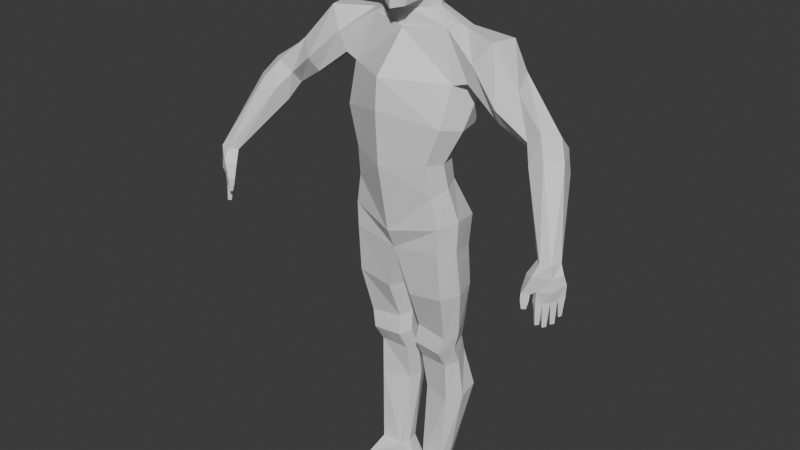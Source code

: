 # Source: man.blend  (saved by Blender 4.1.24; exported with 4.5.12 LTS)
import bpy
from mathutils import Matrix  # noqa: F401  (used for matrix-valued properties, if any)

bpy.ops.wm.read_factory_settings(use_empty=True)
scene = bpy.context.scene
scene.name = 'Scene'

# ---- collections
col_collection = bpy.data.collections.new('Collection'); scene.collection.children.link(col_collection)

# ---- materials (node trees are filled in below, after node groups)
mat_material = bpy.data.materials.new('Material')
mat_material.alpha_threshold = 0.0
mat_material.use_transparent_shadow = False
mat_material.roughness = 0.5
mat_material.line_color = (0.0, 0.0, 0.0, 1.0)

# ---- material node trees
mat_material.use_nodes = True; mat_material.node_tree.nodes.clear()
_N = mat_material.node_tree.nodes; _L = mat_material.node_tree.links
n0 = _N.new('ShaderNodeOutputMaterial'); n0.name = 'Material Output'; n0.location = (300, 300)
n1 = _N.new('ShaderNodeBsdfPrincipled'); n1.name = 'Principled BSDF'; n1.location = (10, 300)
n1.inputs[3].default_value = 1.45
_L.new(n1.outputs[0], n0.inputs[0])
n0.is_active_output = True

# ---- world
world_world = bpy.data.worlds.new('World'); scene.world = world_world
world_world.use_nodes = True; world_world.node_tree.nodes.clear()
_N = world_world.node_tree.nodes; _L = world_world.node_tree.links
n0 = _N.new('ShaderNodeOutputWorld'); n0.name = 'World Output'; n0.location = (300, 300)
n1 = _N.new('ShaderNodeBackground'); n1.name = 'Background'; n1.location = (10, 300)
n1.inputs[0].default_value = (0.05088, 0.05088, 0.05088, 1.0)
_L.new(n1.outputs[0], n0.inputs[0])
n0.is_active_output = True
world_world.color = (0.05088, 0.05088, 0.05088)
world_world.use_sun_shadow = False
world_world.sun_shadow_jitter_overblur = 0.0

# ---- meshes
me_cube = bpy.data.meshes.new('Cube')
me_cube.from_pydata([(0.3767, 0.1014, 1.352), (0.3232, -0.006303, 0.2685), (0.3005, -0.1008, 1.368), (0.3237, -0.2651, 0.1923), (0.0, 0.09509, 0.2355), (0.0, -0.1888, 1.329), (0.0, -0.3737, 0.02259), (0.0, 0.1543, 1.341), (0.4817, 0.1641, 1.028), (0.449, 0.04745, 0.6975), (0.322, -0.03824, 0.4414), (0.4214, -0.18, 1.014), (0.3991, -0.2831, 0.7218), (0.3022, -0.3071, 0.4436), (0.0, 0.2601, 1.143), (0.0, 0.2203, 0.825), (0.0, 0.07497, 0.4128), (0.0, -0.4513, 1.053), (0.0, -0.4698, 0.8258), (0.0, -0.4475, 0.4108), (0.3839, 0.1091, -0.2853), (0.3651, -0.2481, -0.2377), (0.0, 0.1839, -0.3325), (0.0, -0.2733, -0.2867), (0.3893, 0.1363, -0.04708), (0.0, 0.2327, -0.08009), (0.0, -0.3475, -0.1233), (0.3698, -0.2501, -0.04519), (0.3172, 0.1494, -1.118), (0.3114, -0.1356, -1.153), (0.07587, 0.1337, -1.111), (0.0821, -0.1232, -1.14), (0.08217, 0.1656, -0.6609), (0.08528, 0.142, -0.9256), (0.09292, -0.09671, -0.9872), (0.09718, -0.2191, -0.6681), (0.3794, -0.2099, -0.6295), (0.3442, -0.1182, -1.016), (0.3541, 0.1265, -0.9562), (0.3965, 0.1234, -0.6135), (0.3153, 0.19, -1.265), (0.3078, -0.04435, -1.303), (0.07045, 0.1768, -1.272), (0.07655, -0.03237, -1.304), (0.3764, 0.2472, -1.587), (0.3146, -0.03645, -1.626), (0.1309, 0.2849, -1.583), (0.0872, 0.02413, -1.618), (0.2856, 0.1074, -2.231), (0.2893, -0.06647, -2.239), (0.09271, 0.0985, -2.231), (0.1142, -0.06071, -2.239), (0.3939, -0.00117, 1.361), (0.3834, -0.1488, 0.2418), (-0.001619, -0.1512, 0.1297), (0.1178, 0.1154, 1.452), (0.3686, -0.1863, 0.439), (0.4842, -0.1351, 0.6947), (0.5266, 0.01545, 1.005), (0.4362, -0.1086, -0.2476), (0.0, -0.1298, -0.3099), (0.4414, -0.09914, -0.01484), (-0.0009197, -0.09246, -0.1143), (0.3673, -0.01271, -1.143), (0.03224, -0.02896, -1.127), (0.4474, -0.06295, -0.6236), (0.4028, -0.01246, -1.001), (0.03756, -0.08062, -0.6699), (0.04093, -0.008514, -0.9622), (0.3648, 0.054, -1.285), (0.02663, 0.04631, -1.292), (0.3943, 0.07689, -1.612), (0.05591, 0.1272, -1.605), (0.3167, 0.01571, -2.231), (0.07944, 0.01409, -2.231), (0.7356, 0.06023, 1.343), (0.5788, -0.186, 1.189), (0.6386, 0.1726, 1.13), (0.528, -0.1593, 1.044), (0.687, -0.1121, 1.349), (0.6216, 0.1513, 1.047), (1.506, -0.4681, 0.1935), (1.404, -0.5606, 0.1925), (1.453, -0.4096, 0.1843), (1.351, -0.5021, 0.1832), (1.481, -0.5436, 0.1976), (1.375, -0.4266, 0.1791), (1.037, -0.2037, 0.788), (1.143, -0.2156, 0.8691), (1.249, -0.04399, 0.7549), (1.143, -0.03209, 0.6739), (1.037, -0.1119, 0.6904), (1.249, -0.1357, 0.8525), (1.118, -0.2989, 0.6699), (1.312, -0.1102, 0.6215), (1.332, -0.2223, 0.7228), (1.23, -0.3071, 0.7364), (1.198, -0.1042, 0.5387), (1.086, -0.2015, 0.5687), (0.9305, -0.1597, 1.066), (0.8286, 0.01969, 0.8303), (0.7914, -0.1724, 0.8438), (0.8165, -0.2537, 0.9599), (0.7954, 0.1353, 1.032), (0.8463, 0.04556, 1.149), (0.0, -0.1162, 1.45), (0.1669, 0.02788, 1.453), (0.0, 0.1514, 1.442), (0.1243, -0.07152, 1.46), (0.0, -0.1432, 1.324), (0.1086, 0.07976, 1.594), (0.0, -0.1456, 1.577), (0.1577, 0.02427, 1.596), (0.0, 0.1158, 1.584), (0.1187, -0.1012, 1.584), (0.3004, 0.1453, -2.398), (0.338, -0.08223, -2.398), (0.04202, 0.1323, -2.398), (0.03944, -0.06336, -2.401), (0.3311, 0.003565, -2.398), (0.03855, 0.006367, -2.397), (0.3104, -0.2554, -2.33), (0.3379, -0.296, -2.396), (0.08851, -0.2996, -2.31), (0.1503, -0.4005, -2.329), (0.1406, -0.4358, -2.401), (0.05611, -0.3484, -2.401), (1.55, -0.4609, 0.05576), (1.412, -0.5857, 0.008436), (1.515, -0.4164, 0.04062), (1.37, -0.5525, -0.00951), (1.497, -0.5445, 0.009743), (1.441, -0.4969, 0.01196), (1.543, -0.4542, -0.03169), (1.407, -0.5845, -0.07811), (1.513, -0.4216, -0.02988), (1.372, -0.5635, -0.08041), (1.482, -0.5301, -0.06745), (1.444, -0.4874, -0.06446), (1.491, -0.5419, 0.1052), (1.535, -0.4797, 0.1296), (1.315, -0.562, 0.09927), (1.385, -0.6171, 0.1153), (1.477, -0.4044, 0.1227), (1.419, -0.4693, 0.1063), (1.379, -0.6061, -0.009651), (1.355, -0.5656, -0.01032), (1.305, -0.5987, -0.009931), (1.33, -0.6392, -0.009259), (1.364, -0.6188, -0.116), (1.344, -0.5947, -0.1166), (1.32, -0.6148, -0.1152), (1.34, -0.6389, -0.1146), (1.438, -0.5561, -0.07518), (1.479, -0.4542, -0.04776), (1.406, -0.5289, -0.0761), (1.511, -0.4936, -0.04949), (1.416, -0.588, -0.2296), (1.396, -0.5679, -0.2319), (1.435, -0.5682, -0.2256), (1.416, -0.5481, -0.2279), (1.47, -0.5378, -0.2424), (1.449, -0.5177, -0.241), (1.45, -0.558, -0.2465), (1.429, -0.5379, -0.2451), (1.484, -0.5204, -0.2274), (1.465, -0.5, -0.2263), (1.485, -0.481, -0.2229), (1.505, -0.5013, -0.224), (1.531, -0.4634, -0.1718), (1.513, -0.4496, -0.1726), (1.5, -0.4666, -0.1803), (1.518, -0.4804, -0.1795), (1.514, -0.4894, -0.09027), (1.539, -0.4573, -0.07576), (1.513, -0.4309, -0.0748), (1.486, -0.4583, -0.08936), (1.516, -0.4851, -0.1345), (1.513, -0.4404, -0.1233), (1.535, -0.4605, -0.1234), (1.493, -0.4626, -0.1345), (1.481, -0.4634, -0.1079), (1.451, -0.4918, -0.1201), (1.509, -0.4962, -0.1094), (1.483, -0.5268, -0.1224), (1.483, -0.4722, -0.1654), (1.507, -0.4988, -0.1667), (1.458, -0.4959, -0.1732), (1.484, -0.5236, -0.1749), (1.477, -0.5332, -0.1367), (1.446, -0.4994, -0.1343), (1.443, -0.5569, -0.143), (1.415, -0.5324, -0.143), (1.474, -0.5355, -0.1896), (1.446, -0.5574, -0.1948), (1.422, -0.5352, -0.194), (1.448, -0.5086, -0.1876), (1.409, -0.5348, -0.1294), (1.383, -0.5617, -0.137), (1.438, -0.5604, -0.1279), (1.41, -0.5866, -0.1314), (1.413, -0.5402, -0.1786), (1.438, -0.5643, -0.1765), (1.388, -0.5648, -0.1846), (1.413, -0.5885, -0.1805), (1.331, -0.6425, -0.05783), (1.376, -0.6123, -0.05895), (1.354, -0.5756, -0.05974), (1.309, -0.6058, -0.05863), (0.08366, -0.2604, 1.502), (0.1896, -0.1726, 2.041), (0.1585, 0.1253, 1.57), (0.1802, 0.1792, 1.978), (7.938e-05, 0.1702, 1.525), (7.938e-05, 0.2279, 2.007), (0.2282, 0.1947, 1.839), (0.207, -0.248, 1.898), (7.938e-05, -0.3156, 1.483), (7.938e-05, -0.2103, 2.087), (7.938e-05, 0.2626, 1.828), (7.938e-05, -0.328, 1.898), (7.938e-05, -0.1185, 1.516), (0.1612, -0.002556, 1.579), (0.1207, -0.1341, 1.534), (0.1055, -0.1001, 1.55), (0.2113, 0.09719, 2.031), (0.2179, -0.04651, 2.052), (0.2409, -0.07421, 1.893), (0.2452, 0.0735, 1.872), (7.938e-05, -0.03517, 2.133), (7.938e-05, 0.1074, 2.108), (0.2045, 0.1788, 1.703), (0.1788, -0.2489, 1.785), (7.938e-05, 0.2376, 1.691), (7.938e-05, -0.3319, 1.785), (0.2294, 0.04738, 1.739), (0.2184, -0.0911, 1.764), (0.1867, 0.1565, 1.678), (0.1468, -0.2547, 1.668), (0.1693, -0.1127, 1.697), (7.938e-05, 0.2048, 1.643), (7.938e-05, -0.323, 1.665), (0.1952, 0.02091, 1.699)], [], [(25, 24, 20, 22), (11, 58, 80, 78), (14, 7, 0, 8), (11, 2, 5, 17), (0, 55, 106, 52), (3, 13, 19, 6), (13, 12, 18, 19), (12, 11, 17, 18), (4, 16, 10, 1), (16, 15, 9, 10), (15, 14, 8, 9), (53, 56, 13, 3), (56, 57, 12, 13), (57, 58, 11, 12), (68, 33, 30, 64), (62, 25, 22, 60), (61, 27, 21, 59), (27, 26, 23, 21), (3, 6, 26, 27), (53, 3, 27, 61), (54, 4, 25, 62), (4, 1, 24, 25), (63, 29, 41, 69), (66, 37, 29, 63), (33, 38, 28, 30), (37, 34, 31, 29), (21, 23, 35, 36), (36, 35, 34, 37), (22, 20, 39, 32), (32, 39, 38, 33), (59, 21, 36, 65), (65, 36, 37, 66), (60, 22, 32, 67), (67, 32, 33, 68), (42, 40, 44, 46), (30, 28, 40, 42), (29, 31, 43, 41), (64, 30, 42, 70), (72, 46, 50, 74), (41, 43, 47, 45), (70, 42, 46, 72), (69, 41, 45, 71), (73, 49, 116, 119), (71, 45, 49, 73), (46, 44, 48, 50), (45, 47, 51, 49), (44, 71, 73, 48), (118, 116, 122, 125, 126), (40, 69, 71, 44), (43, 70, 72, 47), (47, 72, 74, 51), (31, 64, 70, 43), (35, 67, 68, 34), (23, 60, 67, 35), (39, 65, 66, 38), (20, 59, 65, 39), (38, 66, 63, 28), (28, 63, 69, 40), (6, 54, 62, 26), (1, 53, 61, 24), (24, 61, 59, 20), (26, 62, 60, 23), (34, 68, 64, 31), (9, 8, 58, 57), (10, 9, 57, 56), (1, 10, 56, 53), (8, 0, 75, 77), (97, 94, 83, 86), (96, 93, 82, 85), (58, 8, 77, 80), (2, 11, 78, 76), (52, 2, 76, 79), (0, 52, 79, 75), (141, 130, 146, 147), (140, 139, 131, 127), (98, 97, 86, 84), (94, 95, 81, 83), (95, 96, 85, 81), (93, 98, 84, 82), (102, 101, 91, 87), (104, 99, 88, 92), (103, 104, 92, 89), (101, 100, 90, 91), (99, 102, 87, 88), (100, 103, 89, 90), (87, 91, 98, 93), (92, 88, 96, 95), (89, 92, 95, 94), (91, 90, 97, 98), (88, 87, 93, 96), (90, 89, 94, 97), (80, 77, 103, 100), (79, 76, 102, 99), (78, 80, 100, 101), (77, 75, 104, 103), (75, 79, 99, 104), (76, 78, 101, 102), (105, 108, 114, 111), (52, 106, 108, 2), (2, 108, 105, 109), (55, 0, 7, 107), (109, 5, 2), (111, 114, 112, 110, 113), (106, 55, 110, 112), (55, 107, 113, 110), (108, 106, 112, 114), (120, 119, 116, 118), (117, 115, 119, 120), (51, 74, 120, 118), (48, 73, 119, 115), (74, 50, 117, 120), (50, 48, 115, 117), (51, 118, 126, 123), (49, 51, 123, 124, 121), (116, 49, 121, 122), (123, 126, 125, 124), (121, 124, 125, 122), (139, 142, 128, 131), (144, 143, 129, 132), (141, 144, 132, 130), (143, 140, 127, 129), (135, 154, 138, 132, 129), (136, 134, 128, 130), (138, 155, 136, 130, 132), (133, 135, 129, 127), (137, 156, 133, 127, 131), (83, 81, 140, 143), (84, 86, 144, 141), (86, 83, 143, 144), (85, 82, 142, 139), (81, 85, 139, 140), (82, 84, 141, 142), (206, 205, 152, 149), (128, 142, 148, 145), (142, 141, 147, 148), (130, 128, 145, 146), (152, 151, 150, 149), (207, 206, 149, 150), (205, 208, 151, 152), (208, 207, 150, 151), (187, 185, 167, 166), (179, 177, 172, 169), (196, 193, 161, 162), (203, 201, 160, 158), (160, 159, 157, 158), (201, 202, 159, 160), (204, 203, 158, 157), (202, 204, 157, 159), (162, 161, 163, 164), (193, 194, 163, 161), (194, 195, 164, 163), (195, 196, 162, 164), (168, 165, 166, 167), (185, 186, 168, 167), (188, 187, 166, 165), (186, 188, 165, 168), (171, 170, 169, 172), (180, 178, 170, 171), (178, 179, 169, 170), (177, 180, 171, 172), (156, 154, 176, 173), (135, 133, 174, 175), (154, 135, 175, 176), (133, 156, 173, 174), (173, 176, 180, 177), (175, 174, 179, 178), (176, 175, 178, 180), (174, 173, 177, 179), (156, 137, 184, 183), (137, 138, 182, 184), (154, 156, 183, 181), (138, 154, 181, 182), (183, 184, 188, 186), (184, 182, 187, 188), (181, 183, 186, 185), (182, 181, 185, 187), (155, 138, 190, 192), (153, 155, 192, 191), (137, 153, 191, 189), (138, 137, 189, 190), (192, 190, 196, 195), (191, 192, 195, 194), (189, 191, 194, 193), (190, 189, 193, 196), (153, 134, 200, 199), (134, 136, 198, 200), (155, 153, 199, 197), (136, 155, 197, 198), (199, 200, 204, 202), (200, 198, 203, 204), (197, 199, 202, 201), (198, 197, 201, 203), (147, 146, 207, 208), (148, 147, 208, 205), (146, 145, 206, 207), (145, 148, 205, 206), (134, 153, 137, 131, 128), (4, 54, 16), (219, 214, 212, 215), (233, 219, 215, 231), (236, 227, 216, 232), (226, 229, 218, 210), (215, 212, 225, 228), (213, 211, 222, 224, 221), (232, 216, 220, 234), (216, 210, 218, 220), (212, 214, 230, 225), (231, 215, 228, 235), (227, 226, 210, 216), (227, 228, 215, 219, 220, 216), (222, 223, 224), (226, 227, 228, 225), (235, 228, 227, 236), (225, 230, 229, 226), (221, 224, 223, 209, 217), (242, 235, 236, 239), (237, 231, 235, 242), (238, 232, 234, 241), (239, 236, 232, 238), (240, 233, 231, 237), (213, 240, 237, 211), (223, 239, 238, 209), (209, 238, 241, 217), (211, 237, 242, 222), (222, 242, 239, 223)])
_uv = me_cube.uv_layers.new(name='UVMap')
_uv.uv.foreach_set('vector', [0.375, 0.3741, 0.3837, 0.5829, 0.3837, 0.5829, 0.375, 0.3741, 0.5616, 0.7158, 0.5609, 0.6665, 0.5609, 0.6665, 0.5602, 0.7248, 0.5983, 0.3741, 0.6727, 0.3741, 0.625, 0.6516, 0.5615, 0.635, 0.5616, 0.7158, 0.6362, 0.72, 0.625, 0.8759, 0.5595, 0.8759, 0.625, 0.6516, 0.7294, 0.648, 0.7089, 0.6763, 0.625, 0.6785, 0.3794, 0.6834, 0.4438, 0.702, 0.4375, 0.8759, 0.3752, 0.8753, 0.4438, 0.702, 0.5, 0.7012, 0.5, 0.8759, 0.4375, 0.8759, 0.5, 0.7012, 0.5616, 0.7158, 0.5595, 0.8759, 0.5, 0.8759, 0.375, 0.3741, 0.4494, 0.3741, 0.4413, 0.6072, 0.3837, 0.5829, 0.4494, 0.3741, 0.5238, 0.3741, 0.5, 0.6186, 0.4413, 0.6072, 0.5238, 0.3741, 0.5983, 0.3741, 0.5615, 0.635, 0.5, 0.6186, 0.3815, 0.6282, 0.4432, 0.6505, 0.4438, 0.702, 0.3794, 0.6834, 0.4432, 0.6505, 0.5, 0.6546, 0.5, 0.7012, 0.4438, 0.702, 0.5, 0.6546, 0.5609, 0.6665, 0.5616, 0.7158, 0.5, 0.7012, 0.0, 0.0, 0.0, 0.0, 0.0, 0.0, 0.0, 0.0, 0.0, 0.0, 0.0, 0.0, 0.0, 0.0, 0.0, 0.0, 0.3815, 0.6282, 0.3794, 0.6834, 0.3794, 0.6834, 0.3815, 0.6282, 0.3794, 0.6834, 0.375, 0.8754, 0.3754, 0.8563, 0.3794, 0.6834, 0.3794, 0.6834, 0.3752, 0.8753, 0.375, 0.8754, 0.3794, 0.6834, 0.3815, 0.6282, 0.3794, 0.6834, 0.3794, 0.6834, 0.3815, 0.6282, 0.0, 0.0, 0.0, 0.0, 0.0, 0.0, 0.0, 0.0, 0.375, 0.3741, 0.3837, 0.5829, 0.3837, 0.5829, 0.375, 0.3741, 0.3815, 0.6282, 0.3794, 0.6834, 0.3794, 0.6834, 0.3815, 0.6282, 0.3815, 0.6282, 0.3794, 0.6834, 0.3794, 0.6834, 0.3815, 0.6282, 0.375, 0.3741, 0.3837, 0.5829, 0.3837, 0.5829, 0.375, 0.3741, 0.3794, 0.6834, 0.3751, 0.8695, 0.3751, 0.8722, 0.3794, 0.6834, 0.3794, 0.6834, 0.3754, 0.8563, 0.3753, 0.8603, 0.3794, 0.6835, 0.3794, 0.6835, 0.3753, 0.8603, 0.3751, 0.8695, 0.3794, 0.6834, 0.375, 0.3741, 0.3837, 0.5829, 0.3837, 0.5828, 0.375, 0.3741, 0.375, 0.3741, 0.3837, 0.5828, 0.3837, 0.5829, 0.375, 0.3741, 0.3815, 0.6282, 0.3794, 0.6834, 0.3794, 0.6835, 0.3815, 0.6282, 0.3815, 0.6282, 0.3794, 0.6835, 0.3794, 0.6834, 0.3815, 0.6282, 0.0, 0.0, 0.0, 0.0, 0.0, 0.0, 0.0, 0.0, 0.0, 0.0, 0.0, 0.0, 0.0, 0.0, 0.0, 0.0, 0.375, 0.3741, 0.3837, 0.5829, 0.3837, 0.5829, 0.375, 0.3741, 0.375, 0.3741, 0.3837, 0.5829, 0.3837, 0.5829, 0.375, 0.3741, 0.3794, 0.6834, 0.3751, 0.8722, 0.375, 0.8747, 0.3794, 0.6834, 0.0, 0.0, 0.0, 0.0, 0.0, 0.0, 0.0, 0.0, 0.0, 0.0, 0.0, 0.0, 0.0, 0.0, 0.0, 0.0, 0.3794, 0.6834, 0.375, 0.8747, 0.3754, 0.8702, 0.3794, 0.6834, 0.0, 0.0, 0.0, 0.0, 0.0, 0.0, 0.0, 0.0, 0.3815, 0.6282, 0.3794, 0.6834, 0.3794, 0.6834, 0.3815, 0.6282, 0.3815, 0.6282, 0.3721, 0.6761, 0.3721, 0.6761, 0.3815, 0.6282, 0.3815, 0.6282, 0.3794, 0.6834, 0.3721, 0.6761, 0.3815, 0.6282, 0.375, 0.3741, 0.3837, 0.5829, 0.3837, 0.5829, 0.375, 0.3741, 0.3794, 0.6834, 0.3754, 0.8702, 0.3743, 0.8731, 0.3721, 0.6761, 0.3837, 0.5829, 0.3815, 0.6282, 0.3815, 0.6282, 0.3837, 0.5829, 0.2618, 0.6927, 0.3721, 0.6761, 0.3721, 0.6761, 0.292, 0.6882, 0.2618, 0.6927, 0.3837, 0.5829, 0.3815, 0.6282, 0.3815, 0.6282, 0.3837, 0.5829, 0.0, 0.0, 0.0, 0.0, 0.0, 0.0, 0.0, 0.0, 0.0, 0.0, 0.0, 0.0, 0.0, 0.0, 0.0, 0.0, 0.0, 0.0, 0.0, 0.0, 0.0, 0.0, 0.0, 0.0, 0.0, 0.0, 0.0, 0.0, 0.0, 0.0, 0.0, 0.0, 0.0, 0.0, 0.0, 0.0, 0.0, 0.0, 0.0, 0.0, 0.3837, 0.5828, 0.3815, 0.6282, 0.3815, 0.6282, 0.3837, 0.5829, 0.3837, 0.5829, 0.3815, 0.6282, 0.3815, 0.6282, 0.3837, 0.5828, 0.3837, 0.5829, 0.3815, 0.6282, 0.3815, 0.6282, 0.3837, 0.5829, 0.3837, 0.5829, 0.3815, 0.6282, 0.3815, 0.6282, 0.3837, 0.5829, 0.0, 0.0, 0.0, 0.0, 0.0, 0.0, 0.0, 0.0, 0.3837, 0.5829, 0.3815, 0.6282, 0.3815, 0.6282, 0.3837, 0.5829, 0.3837, 0.5829, 0.3815, 0.6282, 0.3815, 0.6282, 0.3837, 0.5829, 0.0, 0.0, 0.0, 0.0, 0.0, 0.0, 0.0, 0.0, 0.0, 0.0, 0.0, 0.0, 0.0, 0.0, 0.0, 0.0, 0.5, 0.6186, 0.5615, 0.635, 0.5609, 0.6665, 0.5, 0.6546, 0.4413, 0.6072, 0.5, 0.6186, 0.5, 0.6546, 0.4432, 0.6505, 0.3837, 0.5829, 0.4413, 0.6072, 0.4432, 0.6505, 0.3815, 0.6282, 0.5615, 0.635, 0.625, 0.6516, 0.625, 0.6516, 0.5615, 0.635, 0.5609, 0.6665, 0.5615, 0.635, 0.5615, 0.635, 0.5609, 0.6665, 0.625, 0.6785, 0.6362, 0.72, 0.6362, 0.72, 0.625, 0.6785, 0.5609, 0.6665, 0.5615, 0.635, 0.5615, 0.635, 0.5609, 0.6665, 0.6362, 0.72, 0.5616, 0.7158, 0.5602, 0.7248, 0.6362, 0.72, 0.625, 0.6785, 0.6362, 0.72, 0.6362, 0.72, 0.625, 0.6785, 0.625, 0.6516, 0.625, 0.6785, 0.625, 0.6785, 0.625, 0.6516, 0.5602, 0.7248, 0.5602, 0.7248, 0.5602, 0.7248, 0.5602, 0.7248, 0.625, 0.6516, 0.625, 0.6785, 0.625, 0.6785, 0.625, 0.6516, 0.5602, 0.7248, 0.5609, 0.6665, 0.5609, 0.6665, 0.5602, 0.7248, 0.5615, 0.635, 0.625, 0.6516, 0.625, 0.6516, 0.5615, 0.635, 0.625, 0.6516, 0.625, 0.6785, 0.625, 0.6785, 0.625, 0.6516, 0.6362, 0.72, 0.5602, 0.7248, 0.5602, 0.7248, 0.6362, 0.72, 0.6362, 0.72, 0.5602, 0.7248, 0.5602, 0.7248, 0.6362, 0.72, 0.625, 0.6516, 0.625, 0.6785, 0.625, 0.6785, 0.625, 0.6516, 0.5615, 0.635, 0.625, 0.6516, 0.625, 0.6516, 0.5615, 0.635, 0.5602, 0.7248, 0.5609, 0.6665, 0.5609, 0.6665, 0.5602, 0.7248, 0.625, 0.6785, 0.6362, 0.72, 0.6362, 0.72, 0.625, 0.6785, 0.5609, 0.6665, 0.5615, 0.635, 0.5615, 0.635, 0.5609, 0.6665, 0.6362, 0.72, 0.5602, 0.7248, 0.5602, 0.7248, 0.6362, 0.72, 0.625, 0.6516, 0.625, 0.6785, 0.625, 0.6785, 0.625, 0.6516, 0.5615, 0.635, 0.625, 0.6516, 0.625, 0.6516, 0.5615, 0.635, 0.5602, 0.7248, 0.5609, 0.6665, 0.5609, 0.6665, 0.5602, 0.7248, 0.625, 0.6785, 0.6362, 0.72, 0.6362, 0.72, 0.625, 0.6785, 0.5609, 0.6665, 0.5615, 0.635, 0.5615, 0.635, 0.5609, 0.6665, 0.5609, 0.6665, 0.5615, 0.635, 0.5615, 0.635, 0.5609, 0.6665, 0.625, 0.6785, 0.6362, 0.72, 0.6362, 0.72, 0.625, 0.6785, 0.5602, 0.7248, 0.5609, 0.6665, 0.5609, 0.6665, 0.5602, 0.7248, 0.5615, 0.635, 0.625, 0.6516, 0.625, 0.6516, 0.5615, 0.635, 0.625, 0.6516, 0.625, 0.6785, 0.625, 0.6785, 0.625, 0.6516, 0.6362, 0.72, 0.5602, 0.7248, 0.5602, 0.7248, 0.6362, 0.72, 0.7509, 0.7268, 0.7287, 0.7001, 0.7287, 0.7001, 0.7509, 0.7268, 0.625, 0.6785, 0.7089, 0.6763, 0.7287, 0.7001, 0.6362, 0.72, 0.6362, 0.72, 0.7287, 0.7001, 0.7509, 0.7268, 0.7509, 0.744, 0.7294, 0.648, 0.625, 0.6516, 0.7509, 0.6003, 0.7509, 0.6185, 0.7509, 0.744, 0.7509, 0.75, 0.6362, 0.72, 0.7509, 0.7268, 0.7287, 0.7001, 0.7089, 0.6763, 0.7294, 0.648, 0.7509, 0.6185, 0.7089, 0.6763, 0.7294, 0.648, 0.7294, 0.648, 0.7089, 0.6763, 0.7294, 0.648, 0.7509, 0.6185, 0.7509, 0.6185, 0.7294, 0.648, 0.7287, 0.7001, 0.7089, 0.6763, 0.7089, 0.6763, 0.7287, 0.7001, 0.2491, 0.625, 0.3815, 0.6282, 0.3721, 0.6761, 0.2618, 0.6927, 0.2491, 0.5, 0.3837, 0.5829, 0.3815, 0.6282, 0.2491, 0.625, 0.0, 0.0, 0.0, 0.0, 0.0, 0.0, 0.0, 0.0, 0.3837, 0.5829, 0.3815, 0.6282, 0.3815, 0.6282, 0.3837, 0.5829, 0.0, 0.0, 0.0, 0.0, 0.0, 0.0, 0.0, 0.0, 0.375, 0.3741, 0.3837, 0.5829, 0.3837, 0.5829, 0.375, 0.3741, 0.0, 0.0, 0.0, 0.0, 0.0, 0.0, 0.0, 0.0, 0.3721, 0.6761, 0.3743, 0.8731, 0.3743, 0.8731, 0.3736, 0.8065, 0.3721, 0.6761, 0.3721, 0.6761, 0.3721, 0.6761, 0.3721, 0.6761, 0.3721, 0.6761, 0.3743, 0.8731, 0.3743, 0.8731, 0.3737, 0.8192, 0.3736, 0.8065, 0.3721, 0.6761, 0.3736, 0.8065, 0.3737, 0.8192, 0.3721, 0.6761, 0.625, 0.6785, 0.6362, 0.72, 0.6362, 0.72, 0.625, 0.6785, 0.5609, 0.6665, 0.5615, 0.635, 0.5615, 0.635, 0.5609, 0.6665, 0.5602, 0.7248, 0.5609, 0.6665, 0.5609, 0.6665, 0.5602, 0.7248, 0.5615, 0.635, 0.625, 0.6516, 0.625, 0.6516, 0.5615, 0.635, 0.5615, 0.635, 0.5612, 0.6513, 0.5609, 0.6665, 0.5609, 0.6665, 0.5615, 0.635, 0.5602, 0.7248, 0.6362, 0.72, 0.6362, 0.72, 0.5602, 0.7248, 0.5609, 0.6665, 0.5605, 0.6979, 0.5602, 0.7248, 0.5602, 0.7248, 0.5609, 0.6665, 0.625, 0.6516, 0.5615, 0.635, 0.5615, 0.635, 0.625, 0.6516, 0.625, 0.6785, 0.625, 0.6639, 0.625, 0.6516, 0.625, 0.6516, 0.625, 0.6785, 0.5615, 0.635, 0.625, 0.6516, 0.625, 0.6516, 0.5615, 0.635, 0.5602, 0.7248, 0.5609, 0.6665, 0.5609, 0.6665, 0.5602, 0.7248, 0.5609, 0.6665, 0.5615, 0.635, 0.5615, 0.635, 0.5609, 0.6665, 0.625, 0.6785, 0.6362, 0.72, 0.6362, 0.72, 0.625, 0.6785, 0.625, 0.6516, 0.625, 0.6785, 0.625, 0.6785, 0.625, 0.6516, 0.6362, 0.72, 0.5602, 0.7248, 0.5602, 0.7248, 0.6362, 0.72, 0.6362, 0.72, 0.6362, 0.72, 0.6362, 0.72, 0.6362, 0.72, 0.6362, 0.72, 0.6362, 0.72, 0.6362, 0.72, 0.6362, 0.72, 0.6362, 0.72, 0.5602, 0.7248, 0.5602, 0.7248, 0.6362, 0.72, 0.5602, 0.7248, 0.6362, 0.72, 0.6362, 0.72, 0.5602, 0.7248, 0.6362, 0.72, 0.5602, 0.7248, 0.5602, 0.7248, 0.6362, 0.72, 0.5602, 0.7248, 0.6362, 0.72, 0.6362, 0.72, 0.5602, 0.7248, 0.6362, 0.72, 0.5602, 0.7248, 0.5602, 0.7248, 0.6362, 0.72, 0.5602, 0.7248, 0.5602, 0.7248, 0.5602, 0.7248, 0.5602, 0.7248, 0.5609, 0.6665, 0.5612, 0.6513, 0.5612, 0.6513, 0.5609, 0.6665, 0.625, 0.6516, 0.625, 0.6639, 0.625, 0.6639, 0.625, 0.6516, 0.5609, 0.6665, 0.625, 0.6785, 0.625, 0.6785, 0.5609, 0.6665, 0.5602, 0.7248, 0.5605, 0.6979, 0.5605, 0.6979, 0.5602, 0.7248, 0.5605, 0.6979, 0.6304, 0.6985, 0.6362, 0.72, 0.5602, 0.7248, 0.5605, 0.6979, 0.6304, 0.6985, 0.6304, 0.6985, 0.5605, 0.6979, 0.6362, 0.72, 0.5602, 0.7248, 0.5602, 0.7248, 0.6362, 0.72, 0.6304, 0.6985, 0.6362, 0.72, 0.6362, 0.72, 0.6304, 0.6985, 0.5609, 0.6665, 0.625, 0.6785, 0.6304, 0.6985, 0.5605, 0.6979, 0.625, 0.6785, 0.6304, 0.6985, 0.6304, 0.6985, 0.625, 0.6785, 0.6304, 0.6985, 0.5605, 0.6979, 0.5605, 0.6979, 0.6304, 0.6985, 0.5605, 0.6979, 0.5609, 0.6665, 0.5609, 0.6665, 0.5605, 0.6979, 0.625, 0.6639, 0.625, 0.6785, 0.5609, 0.6665, 0.5612, 0.6513, 0.5612, 0.6513, 0.625, 0.6639, 0.625, 0.6639, 0.5612, 0.6513, 0.625, 0.6785, 0.5609, 0.6665, 0.5609, 0.6665, 0.625, 0.6785, 0.625, 0.6639, 0.625, 0.6785, 0.625, 0.6785, 0.625, 0.6639, 0.5612, 0.6513, 0.5615, 0.635, 0.625, 0.6516, 0.625, 0.6639, 0.5612, 0.6513, 0.5615, 0.635, 0.5615, 0.635, 0.5612, 0.6513, 0.5615, 0.635, 0.625, 0.6516, 0.625, 0.6516, 0.5615, 0.635, 0.625, 0.6639, 0.5612, 0.6513, 0.5612, 0.6513, 0.625, 0.6639, 0.625, 0.6639, 0.5612, 0.6513, 0.5612, 0.6513, 0.625, 0.6639, 0.5615, 0.635, 0.625, 0.6516, 0.625, 0.6516, 0.5615, 0.635, 0.5612, 0.6513, 0.5615, 0.635, 0.5615, 0.635, 0.5612, 0.6513, 0.625, 0.6516, 0.625, 0.6639, 0.625, 0.6639, 0.625, 0.6516, 0.625, 0.6639, 0.5612, 0.6513, 0.5612, 0.6513, 0.625, 0.6639, 0.5615, 0.635, 0.625, 0.6516, 0.625, 0.6516, 0.5615, 0.635, 0.5612, 0.6513, 0.5615, 0.635, 0.5615, 0.635, 0.5612, 0.6513, 0.625, 0.6516, 0.625, 0.6639, 0.625, 0.6639, 0.625, 0.6516, 0.625, 0.6639, 0.625, 0.6785, 0.625, 0.6785, 0.625, 0.6639, 0.625, 0.6785, 0.5609, 0.6665, 0.5609, 0.6665, 0.625, 0.6785, 0.5612, 0.6513, 0.625, 0.6639, 0.625, 0.6639, 0.5612, 0.6513, 0.5609, 0.6665, 0.5612, 0.6513, 0.5612, 0.6513, 0.5609, 0.6665, 0.625, 0.6639, 0.625, 0.6785, 0.625, 0.6785, 0.625, 0.6639, 0.625, 0.6785, 0.5609, 0.6665, 0.5609, 0.6665, 0.625, 0.6785, 0.5612, 0.6513, 0.625, 0.6639, 0.625, 0.6639, 0.5612, 0.6513, 0.5609, 0.6665, 0.5612, 0.6513, 0.5612, 0.6513, 0.5609, 0.6665, 0.5605, 0.6979, 0.5609, 0.6665, 0.5609, 0.6665, 0.5605, 0.6979, 0.6304, 0.6985, 0.5605, 0.6979, 0.5605, 0.6979, 0.6304, 0.6985, 0.625, 0.6785, 0.6304, 0.6985, 0.6304, 0.6985, 0.625, 0.6785, 0.5609, 0.6665, 0.625, 0.6785, 0.625, 0.6785, 0.5609, 0.6665, 0.5605, 0.6979, 0.5609, 0.6665, 0.5609, 0.6665, 0.5605, 0.6979, 0.6304, 0.6985, 0.5605, 0.6979, 0.5605, 0.6979, 0.6304, 0.6985, 0.625, 0.6785, 0.6304, 0.6985, 0.6304, 0.6985, 0.625, 0.6785, 0.5609, 0.6665, 0.625, 0.6785, 0.625, 0.6785, 0.5609, 0.6665, 0.6304, 0.6985, 0.6362, 0.72, 0.6362, 0.72, 0.6304, 0.6985, 0.6362, 0.72, 0.5602, 0.7248, 0.5602, 0.7248, 0.6362, 0.72, 0.5605, 0.6979, 0.6304, 0.6985, 0.6304, 0.6985, 0.5605, 0.6979, 0.5602, 0.7248, 0.5605, 0.6979, 0.5605, 0.6979, 0.5602, 0.7248, 0.6304, 0.6985, 0.6362, 0.72, 0.6362, 0.72, 0.6304, 0.6985, 0.6362, 0.72, 0.5602, 0.7248, 0.5602, 0.7248, 0.6362, 0.72, 0.5605, 0.6979, 0.6304, 0.6985, 0.6304, 0.6985, 0.5605, 0.6979, 0.5602, 0.7248, 0.5605, 0.6979, 0.5605, 0.6979, 0.5602, 0.7248, 0.5602, 0.7248, 0.5602, 0.7248, 0.5602, 0.7248, 0.5602, 0.7248, 0.6362, 0.72, 0.5602, 0.7248, 0.5602, 0.7248, 0.6362, 0.72, 0.5602, 0.7248, 0.6362, 0.72, 0.6362, 0.72, 0.5602, 0.7248, 0.6362, 0.72, 0.6362, 0.72, 0.6362, 0.72, 0.6362, 0.72, 0.6362, 0.72, 0.6304, 0.6985, 0.625, 0.6785, 0.625, 0.6785, 0.6362, 0.72, 0.0, 0.0, 0.0, 0.0, 0.4494, 0.3741, 0.5, 0.375, 0.625, 0.375, 0.625, 0.5, 0.5, 0.5, 0.4765, 0.375, 0.5, 0.375, 0.5, 0.5, 0.4765, 0.4939, 0.4765, 0.6593, 0.5, 0.6558, 0.5, 0.75, 0.4765, 0.75, 0.625, 0.6694, 0.75, 0.6596, 0.75, 0.75, 0.625, 0.75, 0.5, 0.5, 0.625, 0.5, 0.625, 0.5729, 0.5, 0.5891, 0.25, 0.5, 0.375, 0.5, 0.375, 0.5846, 0.3317, 0.625, 0.25, 0.625, 0.4765, 0.75, 0.5, 0.75, 0.5, 0.875, 0.4765, 0.875, 0.5, 0.75, 0.625, 0.75, 0.625, 0.875, 0.5, 0.875, 0.625, 0.5, 0.75, 0.5, 0.75, 0.5892, 0.625, 0.5729, 0.4765, 0.4939, 0.5, 0.5, 0.5, 0.5891, 0.4765, 0.5882, 0.5, 0.6558, 0.625, 0.6694, 0.625, 0.75, 0.5, 0.75, 0.0, 0.0, 0.0, 0.0, 0.0, 0.0, 0.0, 0.0, 0.0, 0.0, 0.0, 0.0, 0.375, 0.5846, 0.3482, 0.6566, 0.3317, 0.625, 0.625, 0.6694, 0.5, 0.6558, 0.5, 0.5891, 0.625, 0.5729, 0.4765, 0.5882, 0.5, 0.5891, 0.5, 0.6558, 0.4765, 0.6593, 0.625, 0.5729, 0.75, 0.5892, 0.75, 0.6596, 0.625, 0.6694, 0.25, 0.625, 0.3317, 0.625, 0.375, 0.6745, 0.375, 0.75, 0.25, 0.75, 0.4255, 0.5864, 0.4765, 0.5882, 0.4765, 0.6593, 0.4255, 0.667, 0.4255, 0.5, 0.4765, 0.4939, 0.4765, 0.5882, 0.4255, 0.5864, 0.4255, 0.75, 0.4765, 0.75, 0.4765, 0.875, 0.4255, 0.875, 0.4255, 0.667, 0.4765, 0.6593, 0.4765, 0.75, 0.4255, 0.75, 0.4255, 0.375, 0.4765, 0.375, 0.4765, 0.4939, 0.4255, 0.5, 0.375, 0.375, 0.4255, 0.375, 0.4255, 0.5, 0.375, 0.5, 0.375, 0.6745, 0.4255, 0.667, 0.4255, 0.75, 0.375, 0.75, 0.375, 0.75, 0.4255, 0.75, 0.4255, 0.875, 0.375, 0.875, 0.375, 0.5, 0.4255, 0.5, 0.4255, 0.5864, 0.375, 0.5846, 0.375, 0.5846, 0.4255, 0.5864, 0.4255, 0.667, 0.375, 0.6745])
me_cube.materials.append(mat_material)
me_cube.use_mirror_x = True
me_cube.use_paint_bone_selection = False
me_cube.use_paint_mask_vertex = True
me_cube.update()
arm_armature = bpy.data.armatures.new('Armature')  # bones are not reproduced

# ---- objects
ob_man = bpy.data.objects.new('man', me_cube)
ob_armature = bpy.data.objects.new('Armature', arm_armature)

# ---- transforms, parenting, visibility, modifiers, constraints
ob_man.parent = ob_armature
ob_man.matrix_parent_inverse = Matrix(((0.7169, -0.0, 0.0, -0.0), (-0.0, 0.7169, -0.0, -0.07169), (0.0, -0.0, 0.7169, 0.1243), (-0.0, 0.0, -0.0, 1.0)))
ob_man.location = (0.0, 0.08, 0.0)
ob_man.lock_rotations_4d = False
ob_man.empty_display_type = 'ARROWS'
ob_man.lineart.crease_threshold = 0.0
ob_man.use_mesh_mirror_x = True
_vg = ob_man.vertex_groups.new(name='spine.001')
for _i, _w in zip([1, 3, 4, 6, 9, 10, 11, 12, 13, 15, 16, 17, 18, 19, 24, 25, 26, 27, 53, 54, 56, 57], [0.1485, 0.1174, 0.959, 0.1128, 0.1463, 0.5184, 0.01807, 0.1628, 0.5138, 0.08279, 0.9879, 0.075, 0.1472, 0.494, 0.01313, 0.1074, 0.04147, 0.0004456, 0.1272, 0.1944, 0.4869, 0.1581]): _vg.add([_i], _w, 'REPLACE')
_vg = ob_man.vertex_groups.new(name='Spine.002')
for _i, _w in zip([3, 5, 8, 9, 10, 11, 12, 13, 14, 15, 17, 18, 19, 53, 56, 57, 58, 78], [0.008608, 0.01421, 0.06615, 0.5098, 0.1313, 0.1021, 0.4771, 0.1386, 0.1395, 0.7758, 0.1964, 0.3832, 0.1206, 0.01086, 0.1428, 0.4895, 0.07993, 0.0163]): _vg.add([_i], _w, 'REPLACE')
_vg = ob_man.vertex_groups.new(name='spine.003')
for _i, _w in zip([5, 7, 12, 14, 15, 17, 18, 19, 55, 107, 109, 113], [0.04113, 0.2573, 0.004728, 0.6034, 0.0752, 0.2933, 0.1515, 0.0219, 0.05669, 0.1061, 0.01251, 0.01116]): _vg.add([_i], _w, 'REPLACE')
_vg = ob_man.vertex_groups.new(name='neck.001')
for _i, _w in zip([0, 2, 5, 7, 14, 17, 18, 55, 105, 106, 107, 108, 109, 110, 111, 112, 113, 114], [0.01852, 0.08017, 0.1888, 0.2753, 0.06518, 0.05786, 0.01041, 0.714, 0.8344, 0.7454, 0.654, 0.7566, 0.3035, 0.828, 0.5278, 0.7917, 0.8291, 0.5757]): _vg.add([_i], _w, 'REPLACE')
_vg = ob_man.vertex_groups.new(name='head.001')
for _i, _w in zip([105, 106, 108, 110, 111, 112, 113, 114, 209, 210, 211, 212, 213, 214, 215, 216, 217, 218, 219, 220, 221, 222, 223, 224, 225, 226, 227, 228, 229, 230, 231, 232, 233, 234, 235, 236, 237, 238, 239, 240, 241, 242], [0.04437, 0.004856, 0.0548, 0.1575, 0.4618, 0.1958, 0.1824, 0.3899, 1.0, 1.0, 1.0, 1.0, 1.0, 1.0, 1.0, 1.0, 1.0, 1.0, 1.0, 1.0, 1.0, 1.0, 1.0, 1.0, 1.0, 1.0, 1.0, 1.0, 1.0, 1.0, 1.0, 1.0, 1.0, 1.0, 1.0, 1.0, 1.0, 1.0, 1.0, 1.0, 1.0, 1.0]): _vg.add([_i], _w, 'REPLACE')
_vg = ob_man.vertex_groups.new(name='shoulder.L')
for _i, _w in zip([0, 2, 5, 7, 8, 9, 10, 11, 12, 13, 14, 15, 17, 18, 19, 52, 55, 56, 57, 58, 75, 76, 77, 78, 79, 80, 103, 105, 106, 107, 108, 109, 110, 112, 113, 114], [0.9137, 0.8338, 0.2345, 0.234, 0.6884, 0.1638, 0.03273, 0.5197, 0.1481, 0.03377, 0.1133, 0.02593, 0.1494, 0.09852, 0.0157, 0.8952, 0.1565, 0.03835, 0.153, 0.4606, 0.06532, 0.1022, 0.1762, 0.1802, 0.07699, 0.1802, 0.003568, 0.04421, 0.1805, 0.1277, 0.1529, 0.292, 0.05508, 0.05687, 0.05458, 0.0007502]): _vg.add([_i], _w, 'REPLACE')
_vg = ob_man.vertex_groups.new(name='Bicep.L')
for _i, _w in zip([0, 2, 8, 9, 11, 12, 17, 18, 52, 57, 58, 75, 76, 77, 78, 79, 80, 87, 88, 89, 90, 91, 92, 93, 94, 95, 96, 97, 98, 99, 100, 101, 102, 103, 104], [0.01303, 0.02817, 0.1904, 0.08045, 0.2711, 0.07659, 0.0429, 0.02099, 0.07356, 0.08423, 0.3971, 0.9309, 0.8786, 0.7923, 0.7529, 0.9172, 0.7815, 0.9173, 0.8904, 0.4661, 0.2637, 0.7243, 0.5213, 0.06667, 0.01773, 0.02934, 0.05554, 0.001703, 0.06273, 0.9881, 0.9426, 0.9878, 0.9943, 0.9649, 0.9845]): _vg.add([_i], _w, 'REPLACE')
_vg = ob_man.vertex_groups.new(name='forearm.L')
for _i, _w in zip([81, 82, 83, 84, 85, 86, 87, 88, 89, 90, 91, 92, 93, 94, 95, 96, 97, 98, 100, 129, 143], [1.0, 1.0, 1.0, 0.9552, 1.0, 1.0, 0.5601, 0.5565, 0.1026, 0.1086, 0.2772, 0.2643, 1.0, 1.0, 1.0, 1.0, 1.0, 0.9305, 0.04361, 0.008116, 0.1728]): _vg.add([_i], _w, 'REPLACE')
_vg = ob_man.vertex_groups.new(name='thumbBase.L')
for _i, _w in zip([81, 82, 83, 84, 85, 86, 128, 130, 132, 139, 140, 141, 142, 144, 146, 147], [0.1229, 0.955, 0.01282, 0.843, 0.8128, 0.1994, 0.07978, 0.1361, 0.1032, 0.109, 0.04192, 0.8591, 0.8935, 0.0941, 0.08942, 0.03169]): _vg.add([_i], _w, 'REPLACE')
_vg = ob_man.vertex_groups.new(name='thumb.L')
for _i, _w in zip([128, 130, 131, 132, 136, 141, 142, 145, 146, 147, 148, 149, 150, 151, 152, 205, 206, 207, 208], [0.7158, 0.7458, 0.05455, 0.002758, 0.03324, 0.09164, 0.05989, 0.9439, 0.9068, 0.951, 0.9761, 0.0, 0.0, 0.0, 0.0, 0.9972, 0.9957, 0.9906, 0.9942]): _vg.add([_i], _w, 'REPLACE')
_vg = ob_man.vertex_groups.new(name='hand.L')
for _i, _w in zip([81, 82, 83, 84, 85, 86, 127, 128, 129, 130, 131, 132, 133, 135, 136, 137, 138, 139, 140, 141, 142, 143, 144, 145, 146, 154, 156, 207], [0.7478, 0.1893, 0.1534, 0.2022, 0.1633, 0.02028, 0.7997, 0.209, 0.7333, 0.1974, 0.787, 0.9193, 0.05292, 0.086, 7.575e-05, 0.01283, 0.04651, 0.8479, 0.8943, 0.2226, 0.2281, 0.7802, 0.9491, 0.004595, 0.09197, 0.05279, 0.02626, 0.004098]): _vg.add([_i], _w, 'REPLACE')
_vg = ob_man.vertex_groups.new(name='pinky.L.001')
for _i, _w in zip([127, 129, 133, 135, 138, 140, 143, 154, 156, 173, 174, 175, 176, 178, 179, 181], [0.1457, 0.208, 0.7656, 0.7145, 0.05929, 0.009934, 0.007347, 0.6921, 0.6938, 1.0, 1.0, 1.0, 1.0, 0.02867, 0.05067, 0.02613]): _vg.add([_i], _w, 'REPLACE')
_vg = ob_man.vertex_groups.new(name='pinky.L.002')
for _i, _w in zip([154, 156, 169, 170, 173, 174, 175, 176, 177, 178, 179, 180], [0.05273, 0.05724, 0.04162, 0.008699, 1.0, 1.0, 1.0, 1.0, 1.0, 1.0, 1.0, 1.0]): _vg.add([_i], _w, 'REPLACE')
_vg = ob_man.vertex_groups.new(name='pinky.L.003')
for _i, _w in zip([169, 170, 171, 172, 173, 176, 177, 178, 179, 180], [1.0, 1.0, 1.0, 1.0, 0.07625, 0.05281, 1.0, 1.0, 1.0, 1.0]): _vg.add([_i], _w, 'REPLACE')
_vg = ob_man.vertex_groups.new(name='ring.L.001')
for _i, _w in zip([131, 133, 137, 138, 153, 154, 156, 173, 181, 182, 183, 184, 185, 186, 187, 189], [0.0938, 0.07966, 0.6947, 0.6988, 0.04649, 0.7132, 0.6949, 0.07956, 1.0, 1.0, 1.0, 1.0, 0.05317, 0.02682, 0.02601, 0.01927]): _vg.add([_i], _w, 'REPLACE')
_vg = ob_man.vertex_groups.new(name='ring.L.002')
for _i, _w in zip([137, 166, 167, 168, 181, 182, 183, 184, 185, 186, 187, 188], [0.03381, 0.05053, 0.05574, 0.04845, 1.0, 1.0, 1.0, 1.0, 1.0, 1.0, 1.0, 1.0]): _vg.add([_i], _w, 'REPLACE')
_vg = ob_man.vertex_groups.new(name='ring.L.003')
for _i, _w in zip([165, 166, 167, 168, 184, 185, 186, 187, 188], [0.9888, 1.0, 1.0, 1.0, 0.05368, 1.0, 1.0, 1.0, 1.0]): _vg.add([_i], _w, 'REPLACE')
_vg = ob_man.vertex_groups.new(name='mid.L.001')
for _i, _w in zip([128, 134, 137, 138, 153, 154, 155, 182, 189, 190, 191, 192, 193, 195, 196, 199], [0.02669, 0.06967, 0.6828, 0.6801, 0.6741, 0.05191, 0.6865, 0.03144, 1.0, 1.0, 1.0, 1.0, 0.03536, 0.03447, 0.05943, 0.03277]): _vg.add([_i], _w, 'REPLACE')
_vg = ob_man.vertex_groups.new(name='mid.L.002')
for _i, _w in zip([161, 162, 163, 164, 189, 190, 191, 192, 193, 194, 195, 196, 197, 201], [0.06797, 0.07755, 0.06171, 0.2027, 1.0, 1.0, 1.0, 1.0, 1.0, 1.0, 1.0, 1.0, 0.03886, 0.006288]): _vg.add([_i], _w, 'REPLACE')
_vg = ob_man.vertex_groups.new(name='mid.L.003')
_vg.add([161, 162, 163, 164, 193, 194, 195, 196], 1.0, 'REPLACE')
_vg = ob_man.vertex_groups.new(name='index.L.001')
for _i, _w in zip([128, 130, 134, 136, 138, 146, 153, 155, 192, 197, 198, 199, 200, 201, 202, 204], [0.04378, 0.1009, 0.7064, 0.6846, 0.07485, 0.006358, 0.674, 0.6911, 0.03449, 1.0, 1.0, 1.0, 1.0, 0.03918, 0.05689, 0.0001982]): _vg.add([_i], _w, 'REPLACE')
_vg = ob_man.vertex_groups.new(name='index.L.002')
for _i, _w in zip([134, 136, 157, 158, 159, 160, 192, 197, 198, 199, 200, 201, 202, 203, 204], [0.002209, 0.04021, 0.07084, 0.0295, 0.08172, 0.06457, 0.08967, 1.0, 1.0, 1.0, 1.0, 1.0, 1.0, 1.0, 1.0]): _vg.add([_i], _w, 'REPLACE')
_vg = ob_man.vertex_groups.new(name='index.L.003')
for _i, _w in zip([157, 158, 159, 160, 198, 201, 202, 203, 204], [0.9915, 1.0, 1.0, 1.0, 0.003208, 1.0, 1.0, 1.0, 1.0]): _vg.add([_i], _w, 'REPLACE')
_vg = ob_man.vertex_groups.new(name='shoulder.R')
for _i, _w in zip([2, 5, 7, 14, 17, 18, 55, 105, 107, 109, 113], [0.003508, 0.454, 0.2205, 0.05146, 0.1369, 0.07091, 0.04891, 0.05704, 0.09129, 0.3097, 0.003948]): _vg.add([_i], _w, 'REPLACE')
_vg = ob_man.vertex_groups.new(name='Bicep.R')
_vg = ob_man.vertex_groups.new(name='forearm.R')
_vg = ob_man.vertex_groups.new(name='thumbBase.R')
_vg = ob_man.vertex_groups.new(name='thumb.R')
_vg = ob_man.vertex_groups.new(name='hand.R')
_vg = ob_man.vertex_groups.new(name='pinky.R.001')
_vg = ob_man.vertex_groups.new(name='pinky.R.002')
_vg = ob_man.vertex_groups.new(name='pinky.R.003')
_vg = ob_man.vertex_groups.new(name='ring.R.001')
_vg = ob_man.vertex_groups.new(name='ring.R.002')
_vg = ob_man.vertex_groups.new(name='ring.R.003')
_vg = ob_man.vertex_groups.new(name='mid.R.001')
_vg = ob_man.vertex_groups.new(name='mid.R.002')
_vg = ob_man.vertex_groups.new(name='mid.R.003')
_vg = ob_man.vertex_groups.new(name='index.R.001')
_vg = ob_man.vertex_groups.new(name='index.R.002')
_vg = ob_man.vertex_groups.new(name='thumbTip.L')
for _i, _w in zip([146, 149, 150, 151, 152, 205, 206, 207, 208], [0.0, 0.09646, 0.06392, 0.06064, 0.1255, 0.0, 0.0, 0.0, 0.0]): _vg.add([_i], _w, 'REPLACE')
_vg = ob_man.vertex_groups.new(name='thumbTip.R')
_vg = ob_man.vertex_groups.new(name='index.R.003')
_vg = ob_man.vertex_groups.new(name='kalf.L')
for _i, _w in zip([28, 29, 30, 31, 40, 41, 42, 43, 44, 45, 46, 47, 63, 64, 69, 70, 71, 72], [0.2548, 0.2254, 0.262, 0.2369, 1.0, 1.0, 0.978, 0.9908, 1.0, 1.0, 1.0, 1.0, 0.2349, 0.2477, 1.0, 1.0, 1.0, 1.0]): _vg.add([_i], _w, 'REPLACE')
_vg = ob_man.vertex_groups.new(name='kalf.R')
_vg = ob_man.vertex_groups.new(name='thigh.L')
for _i, _w in zip([20, 21, 22, 23, 24, 27, 28, 29, 30, 31, 32, 33, 34, 35, 36, 37, 38, 39, 59, 61, 63, 64, 65, 66, 67, 68], [0.2815, 0.1809, 0.02956, 0.02971, 0.03023, 0.0301, 0.4453, 0.4811, 0.4584, 0.4985, 0.9718, 0.9838, 1.0, 1.0, 1.0, 0.9858, 1.0, 1.0, 0.2725, 0.02421, 0.4128, 0.4666, 0.988, 1.0, 0.9015, 1.0]): _vg.add([_i], _w, 'REPLACE')
_vg = ob_man.vertex_groups.new(name='thigh.R')
for _i, _w in zip([22, 23], [0.02956, 0.02971]): _vg.add([_i], _w, 'REPLACE')
_vg = ob_man.vertex_groups.new(name='foot.L')
for _i, _w in zip([48, 49, 50, 51, 73, 74, 115, 116, 117, 118, 119, 120, 121, 122, 123, 124, 125, 126], [1.0, 1.0, 1.0, 1.0, 0.9859, 1.0, 1.0, 1.0, 1.0, 1.0, 1.0, 1.0, 1.0, 1.0, 1.0, 0.9489, 1.0, 1.0]): _vg.add([_i], _w, 'REPLACE')
_vg = ob_man.vertex_groups.new(name='foot.R')
_vg = ob_man.vertex_groups.new(name='hipMid.L')
for _i, _w in zip([20, 21, 24, 26, 27, 59, 61], [0.5855, 1.0, 0.471, 0.0, 1.0, 0.6483, 0.4056]): _vg.add([_i], _w, 'REPLACE')
_vg = ob_man.vertex_groups.new(name='hipMid.R')
for _i, _w in zip([26], [0.0]): _vg.add([_i], _w, 'REPLACE')
_vg = ob_man.vertex_groups.new(name='hipcentre')
for _i, _w in zip([22, 23], [0.9906, 0.5144]): _vg.add([_i], _w, 'REPLACE')
_m = ob_man.modifiers.new('Mirror', 'MIRROR')
_m = ob_man.modifiers.new('Armature', 'ARMATURE')
_m.object = ob_armature
ob_armature.location = (0.0, 0.1, 2.23)
ob_armature.scale = (1.395, 1.395, 1.395)
ob_armature.show_in_front = True

# ---- collection membership
col_collection.objects.link(ob_man)
col_collection.objects.link(ob_armature)

# ---- scene / render settings (as saved in the file)
scene.frame_start = 1; scene.frame_end = 250; scene.frame_set(1)
scene.render.engine = 'BLENDER_EEVEE_NEXT'
scene.cycles.sampling_pattern = 'TABULATED_SOBOL'
scene.eevee.ray_tracing_options.trace_max_roughness = 0.0
bpy.context.view_layer.update()

# ---- added for rendering (the .blend has no active camera and no usable light): camera, sun
cam_auto = bpy.data.cameras.new('AutoCamera')
cam_auto.lens = 50.0
cam_auto.sensor_width = 36.0
cam_auto.clip_end = 1000.0
ob_auto_camera = bpy.data.objects.new('AutoCamera', cam_auto)
scene.collection.objects.link(ob_auto_camera)
ob_auto_camera.location = (4.55969, -5.60135, 5.91747)
ob_auto_camera.rotation_euler = (1.09748, -7.21219e-08, 0.694738)
scene.camera = ob_auto_camera
light_auto_sun = bpy.data.lights.new('AutoSun', 'SUN')
light_auto_sun.energy = 3.0
light_auto_sun.angle = 0.0523599
ob_auto_sun = bpy.data.objects.new('AutoSun', light_auto_sun)
scene.collection.objects.link(ob_auto_sun)
ob_auto_sun.rotation_euler = (0.872665, 0.174533, 0.523599)
bpy.context.view_layer.update()
